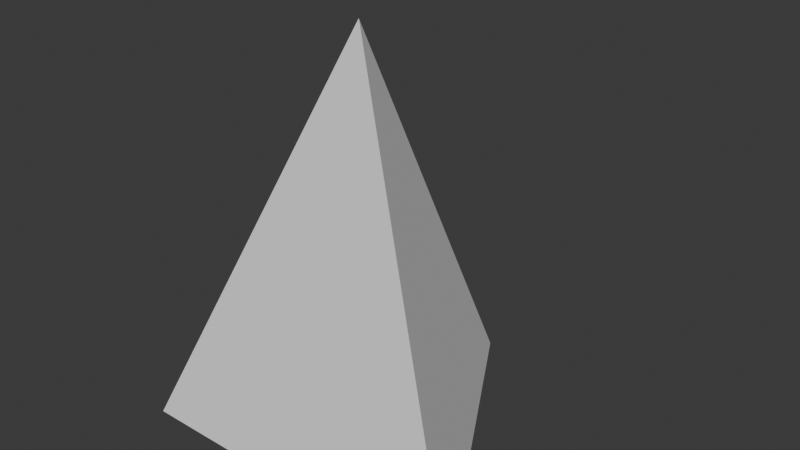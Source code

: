 # Source: muzzleflash.blend  (saved by Blender 4.2.66; exported with 4.5.12 LTS)
import bpy
from mathutils import Matrix  # noqa: F401  (used for matrix-valued properties, if any)

bpy.ops.wm.read_factory_settings(use_empty=True)
scene = bpy.context.scene
scene.name = 'Scene'

# ---- collections
col_collection = bpy.data.collections.new('Collection'); scene.collection.children.link(col_collection)

# ---- world
world_world = bpy.data.worlds.new('World'); scene.world = world_world
world_world.use_nodes = True; world_world.node_tree.nodes.clear()
_N = world_world.node_tree.nodes; _L = world_world.node_tree.links
n0 = _N.new('ShaderNodeOutputWorld'); n0.name = 'World Output'; n0.location = (300, 300)
n1 = _N.new('ShaderNodeBackground'); n1.name = 'Background'; n1.location = (10, 300)
n1.inputs[0].default_value = (0.05088, 0.05088, 0.05088, 1.0)
_L.new(n1.outputs[0], n0.inputs[0])
n0.is_active_output = True
world_world.color = (0.05088, 0.05088, 0.05088)
world_world.sun_shadow_jitter_overblur = 0.0

# ---- meshes
me_cone = bpy.data.meshes.new('Cone')
me_cone.from_pydata([(0.0, 0.2699, -0.6349), (0.2337, -0.1349, -0.6349), (-0.2337, -0.1349, -0.6349), (0.0, 0.0, -0.09515)], [], [(0, 3, 1), (0, 1, 2), (1, 3, 2), (2, 3, 0)])
_uv = me_cone.uv_layers.new(name='UVMap')
_uv.uv.foreach_set('vector', [0.25, 0.49, 0.25, 0.25, 0.4578, 0.13, 0.75, 0.49, 0.9578, 0.13, 0.5422, 0.13, 0.4578, 0.13, 0.25, 0.25, 0.04215, 0.13, 0.04215, 0.13, 0.25, 0.25, 0.25, 0.49])
me_cone.update()

# ---- objects
ob_cone = bpy.data.objects.new('Cone', me_cone)

# ---- transforms, parenting, visibility, modifiers, constraints
ob_cone.location = (0.0, 0.0, 0.0)

# ---- collection membership
col_collection.objects.link(ob_cone)

# ---- scene / render settings (as saved in the file)
scene.frame_start = 1; scene.frame_end = 250; scene.frame_set(9)
scene.render.engine = 'BLENDER_EEVEE_NEXT'
scene.render.fps = 60
bpy.context.view_layer.update()

# ---- added for rendering (the .blend has no active camera and no usable light): camera, sun
cam_auto = bpy.data.cameras.new('AutoCamera')
cam_auto.lens = 50.0
cam_auto.sensor_width = 36.0
cam_auto.clip_end = 1000.0
ob_auto_camera = bpy.data.objects.new('AutoCamera', cam_auto)
scene.collection.objects.link(ob_auto_camera)
ob_auto_camera.location = (0.759487, -0.84391, 0.24254)
ob_auto_camera.rotation_euler = (1.09748, -7.21219e-08, 0.694738)
scene.camera = ob_auto_camera
light_auto_sun = bpy.data.lights.new('AutoSun', 'SUN')
light_auto_sun.energy = 3.0
light_auto_sun.angle = 0.0523599
ob_auto_sun = bpy.data.objects.new('AutoSun', light_auto_sun)
scene.collection.objects.link(ob_auto_sun)
ob_auto_sun.rotation_euler = (0.872665, 0.174533, 0.523599)
bpy.context.view_layer.update()
